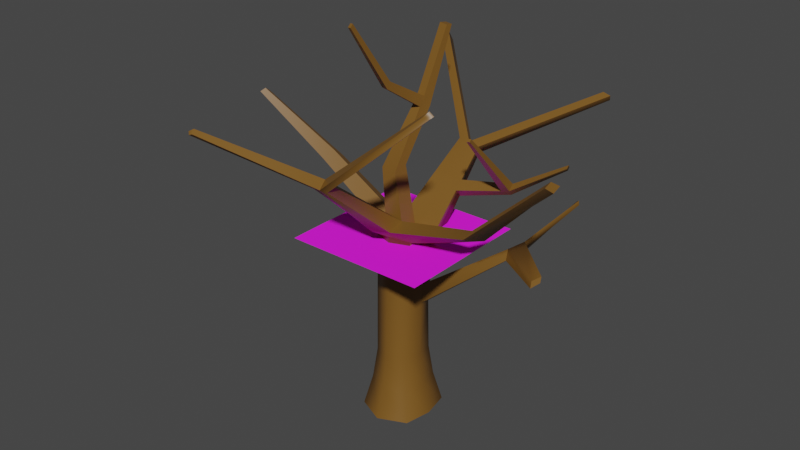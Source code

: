 # Source: Tree.blend  (saved by Blender 3.2.14; exported with 4.5.12 LTS)
import bpy
from mathutils import Matrix  # noqa: F401  (used for matrix-valued properties, if any)

bpy.ops.wm.read_factory_settings(use_empty=True)
scene = bpy.context.scene
scene.name = 'Scene'

# ---- collections
col_collection = bpy.data.collections.new('Collection'); scene.collection.children.link(col_collection)

# ---- images (referenced by path relative to the original .blend; pixels are not part of the script)
import os
ASSET_DIR = os.environ.get("B2B_ASSET_DIR", "")  # directory of the original .blend (textures are referenced by path, not embedded)
HERE = os.path.dirname(os.path.abspath(__file__))  # packed textures are extracted next to this script under _unpacked/

def load_image(name, relpath, width, height, colorspace="sRGB"):
    """Load a texture the original file referenced (path relative to the .blend, or extracted next to this script)."""
    p = next((c for c in (os.path.join(HERE, relpath), os.path.join(ASSET_DIR, relpath)) if relpath and os.path.exists(c)), "")
    if p:
        img = bpy.data.images.load(p, check_existing=True)
        img.name = name
    else:  # same state as the original file: an image datablock whose file is absent (Cycles renders it pink)
        img = bpy.data.images.new(name, width, height)
        img.source = "FILE"
        img.filepath = "//" + (relpath or name)
    img.colorspace_settings.name = colorspace
    return img
img_leaf = load_image('Leaf', 'LeafTexture.png', 1024, 1024, 'sRGB')

# ---- materials (node trees are filled in below, after node groups)
mat_material = bpy.data.materials.new('Material')
mat_material.alpha_threshold = 0.0
mat_material.use_transparent_shadow = False
mat_material.line_color = (0.0, 0.0, 0.0, 1.0)
mat_leaf = bpy.data.materials.new('Leaf')
mat_leaf.use_transparent_shadow = False

# ---- node groups
ng_auto_smooth = bpy.data.node_groups.new('Auto Smooth', 'GeometryNodeTree')
_s = ng_auto_smooth.interface.new_socket(name='Geometry', in_out='OUTPUT', socket_type='NodeSocketGeometry')
_s = ng_auto_smooth.interface.new_socket(name='Geometry', in_out='INPUT', socket_type='NodeSocketGeometry')
_s = ng_auto_smooth.interface.new_socket(name='Angle', in_out='INPUT', socket_type='NodeSocketFloat')
_s.subtype = 'ANGLE'
_s.min_value = 0.0
_s.max_value = 3.142
ng_auto_smooth.is_modifier = True
_N = ng_auto_smooth.nodes; _L = ng_auto_smooth.links
n0 = _N.new('NodeGroupOutput'); n0.name = 'Group Output'; n0.location = (480, -100)
n1 = _N.new('NodeGroupInput'); n1.name = 'Group Input'; n1.location = (-420, -300)
n2 = _N.new('NodeGroupInput'); n2.name = 'Group Input.001'; n2.location = (-60, -100)
n3 = _N.new('GeometryNodeSetShadeSmooth'); n3.name = 'Set Shade Smooth'; n3.location = (120, -100)
n3.domain = 'EDGE'
n4 = _N.new('GeometryNodeSetShadeSmooth'); n4.name = 'Set Shade Smooth.001'; n4.location = (300, -100)
n5 = _N.new('GeometryNodeInputMeshEdgeAngle'); n5.name = 'Edge Angle'; n5.location = (-420, -220)
n6 = _N.new('GeometryNodeInputEdgeSmooth'); n6.name = 'Is Edge Smooth'; n6.location = (-60, -160)
n7 = _N.new('GeometryNodeInputShadeSmooth'); n7.name = 'Is Face Smooth'; n7.location = (-240, -340)
n8 = _N.new('FunctionNodeBooleanMath'); n8.name = 'Boolean Math'; n8.location = (-60, -220)
n9 = _N.new('FunctionNodeCompare'); n9.name = 'Compare'; n9.location = (-240, -180)
n9.operation = 'LESS_EQUAL'
_L.new(n5.outputs[0], n9.inputs[0])
_L.new(n4.outputs[0], n0.inputs[0])
_L.new(n1.outputs[1], n9.inputs[1])
_L.new(n9.outputs[0], n8.inputs[0])
_L.new(n7.outputs[0], n8.inputs[1])
_L.new(n2.outputs[0], n3.inputs[0])
_L.new(n6.outputs[0], n3.inputs[1])
_L.new(n3.outputs[0], n4.inputs[0])
_L.new(n8.outputs[0], n3.inputs[2])
n0.is_active_output = True

# ---- material node trees
mat_material.use_nodes = True; mat_material.node_tree.nodes.clear()
_N = mat_material.node_tree.nodes; _L = mat_material.node_tree.links
n0 = _N.new('ShaderNodeOutputMaterial'); n0.name = 'Material Output'; n0.location = (300, 300)
n1 = _N.new('ShaderNodeBsdfPrincipled'); n1.name = 'Principled BSDF'; n1.location = (10, 300)
n1.distribution = 'GGX'
n1.subsurface_method = 'RANDOM_WALK_SKIN'
n1.inputs[0].default_value = (0.1902, 0.0905, 0.01601, 1.0)
n1.inputs[2].default_value = 0.4
n1.inputs[3].default_value = 1.45
n1.inputs[27].default_value = (0.0, 0.0, 0.0, 1.0)
n1.inputs[28].default_value = 1.0
_L.new(n1.outputs[0], n0.inputs[0])
n0.is_active_output = True
mat_leaf.use_nodes = True; mat_leaf.node_tree.nodes.clear()
_N = mat_leaf.node_tree.nodes; _L = mat_leaf.node_tree.links
n0 = _N.new('ShaderNodeBsdfPrincipled'); n0.name = 'Principled BSDF'; n0.location = (11, 299)
n0.distribution = 'GGX'
n0.subsurface_method = 'RANDOM_WALK_SKIN'
n0.inputs[2].default_value = 1.0
n0.inputs[3].default_value = 1.45
n0.inputs[27].default_value = (0.0, 0.0, 0.0, 1.0)
n0.inputs[28].default_value = 1.0
n1 = _N.new('ShaderNodeOutputMaterial'); n1.name = 'Material Output'; n1.location = (301, 299)
n2 = _N.new('ShaderNodeTexImage'); n2.name = 'Image Texture'; n2.location = (-378, 256)
n2.image = img_leaf
_L.new(n0.outputs[0], n1.inputs[0])
_L.new(n2.outputs[0], n0.inputs[0])
_L.new(n2.outputs[1], n0.inputs[4])
n1.is_active_output = True

# ---- world
world_world = bpy.data.worlds.new('World'); scene.world = world_world
world_world.use_nodes = True; world_world.node_tree.nodes.clear()
_N = world_world.node_tree.nodes; _L = world_world.node_tree.links
n0 = _N.new('ShaderNodeOutputWorld'); n0.name = 'World Output'; n0.location = (300, 300)
n1 = _N.new('ShaderNodeBackground'); n1.name = 'Background'; n1.location = (10, 300)
n1.inputs[0].default_value = (0.05088, 0.05088, 0.05088, 1.0)
_L.new(n1.outputs[0], n0.inputs[0])
n0.is_active_output = True
world_world.color = (0.05088, 0.05088, 0.05088)
world_world.use_sun_shadow = False
world_world.sun_shadow_jitter_overblur = 0.0

# ---- meshes
me_cube = bpy.data.meshes.new('Cube')
me_cube.from_pydata([(1.0, 1.0, 3.563), (1.561, 1.561, 0.0), (1.0, -1.0, 3.578), (1.561, -1.561, 0.0), (-1.0, 1.0, 3.563), (-1.561, 1.561, 0.0), (-1.0, -1.0, 3.578), (-1.561, -1.561, 0.0), (0.0, 2.259, 0.0), (-4.118e-34, -1.447, 3.582), (0.0, -2.259, 0.0), (4.118e-34, 1.447, 3.559), (-1.868, 0.0, 0.0), (1.197, 1.863e-09, 3.571), (-1.197, 1.863e-09, 3.571), (1.868, 0.0, 0.0), (0.0, 0.0, 0.0), (-0.3425, 5.217, 14.32), (0.07053, -1.285, 10.98), (-0.9627, -0.94, 11.1), (1.068, 0.303, 10.25), (1.165, -0.8642, 10.82), (-1.247, 0.09895, 10.28), (-1.111, 1.127, 9.578), (0.02303, 1.452, 9.315), (1.008, 1.003, 9.481), (-0.06024, 0.1504, 10.14), (-0.2046, 5.49, 13.82), (0.3492, 5.519, 13.59), (0.9053, 5.335, 13.74), (1.037, 5.034, 14.22), (0.353, 5.128, 14.32), (-0.6029, -5.534, 14.98), (-0.9778, -5.52, 14.93), (-0.1685, -5.005, 15.1), (-0.2761, -5.357, 14.87), (-0.7274, -5.006, 15.33), (-1.247, -5.179, 15.18), (-4.591, 8.914, 18.77), (-4.454, 9.139, 18.33), (-3.939, 9.172, 18.14), (-3.997, 8.825, 18.77), (6.101, 9.151, 16.94), (6.48, 9.036, 17.03), (6.587, 8.849, 17.35), (6.132, 8.909, 17.44), (5.509, -4.589, 19.99), (5.382, -4.809, 19.86), (5.119, -4.923, 19.95), (5.237, -4.586, 20.17), (-4.78, -9.522, 18.02), (-4.969, -9.543, 17.94), (-4.933, -9.247, 18.17), (-5.172, -9.381, 18.03), (0.01232, 0.9982, 10.67), (-1.052, 0.9752, 10.77), (1.063, 1.765, 9.948), (1.204, 1.014, 10.54), (-0.9304, 1.909, 10.03), (0.07991, 2.192, 9.764), (-6.349, 0.6971, 12.94), (-6.37, 1.503, 12.41), (-6.089, 1.359, 13.28), (-6.129, 2.092, 12.72), (-10.35, 0.02564, 16.1), (-10.37, 0.3852, 15.88), (-10.23, 0.3151, 16.25), (-10.26, 0.643, 16.02), (-1.247, -1.269, 12.32), (-0.1841, -1.195, 12.23), (-0.05445, -2.462, 11.73), (-0.9655, -2.178, 11.81), (0.8329, -1.143, 12.09), (0.7652, -1.994, 11.74), (10.22, -1.624, 17.04), (10.21, -2.108, 16.85), (10.01, -2.524, 17.19), (10.03, -2.096, 17.36), (5.431, -1.425, 13.18), (5.767, -0.8131, 12.47), (5.567, -1.334, 12.63), (5.389, -2.065, 12.92), (0.1827, 3.063, 12.49), (0.9841, 3.55, 11.84), (-0.5675, 3.7, 11.93), (-0.6974, 3.096, 12.54), (1.12, 3.024, 12.38), (0.2146, 3.856, 11.68), (0.2248, 3.574, 12.94), (0.9646, 3.991, 12.31), (-0.4778, 4.142, 12.4), (-0.6097, 3.62, 12.98), (1.1, 3.521, 12.84), (0.2478, 4.267, 12.15), (7.019, 4.433, 15.05), (7.025, 4.278, 14.91), (6.983, 4.442, 14.74), (6.976, 4.581, 14.89), (0.03527, -1.366, 7.283), (0.01152, 1.45, 6.437), (1.146, 0.07695, 6.822), (0.9621, 0.961, 6.504), (-0.9814, -0.97, 7.339), (-1.056, 1.063, 6.571), (1.042, -0.8812, 7.31), (-1.222, 0.04947, 6.926), (0.04784, -1.337, 8.603), (0.01562, 1.451, 7.463), (1.029, 1.023, 7.555), (-1.076, 1.086, 7.643), (1.058, -0.8388, 8.641), (1.209, 0.1797, 7.968), (-0.9747, -0.9593, 8.68), (-1.231, 0.06711, 8.122), (4.944, 4.043, 10.19), (4.901, 3.889, 9.628), (4.785, 4.318, 9.415), (4.864, 4.416, 9.933), (4.25, 3.866, 9.568), (4.183, 3.804, 8.959), (4.332, 3.27, 9.159), (4.355, 3.393, 9.82), (7.479, 1.809, 9.983), (7.484, 1.724, 9.649), (7.148, 1.431, 9.767), (7.16, 1.338, 9.379), (6.044, 7.444, 11.67), (6.104, 7.388, 11.44), (5.93, 7.421, 11.35), (5.898, 7.48, 11.56), (1.193, 1.193, 1.782), (-1.193, -1.193, 1.789), (1.193, -1.193, 1.789), (-1.193, 1.193, 1.782), (1.919e-34, 1.727, 1.78), (-1.919e-34, -1.727, 1.79), (1.428, -1.14e-09, 1.785), (-1.428, -1.14e-09, 1.785), (-0.5339, 3.535, 21.14), (-0.08569, 3.518, 21.09), (-0.4605, 3.91, 21.09), (-0.05827, 3.894, 21.05), (-0.144, 2.314, 17.08), (-0.3184, 1.704, 17.16), (-0.819, 1.743, 17.18), (-0.8547, 2.321, 17.15), (-0.1261, 2.644, 17.91), (-0.7725, 2.653, 17.97), (-0.3225, 2.036, 17.65), (-0.7776, 2.073, 17.67), (-0.934, -2.591, 22.39), (-0.9292, -2.753, 22.22), (-1.11, -2.565, 22.38), (-1.123, -2.725, 22.21), (-0.9711, -0.4913, 18.67), (-0.944, -0.246, 19.0), (-0.6283, -0.2776, 18.99), (-0.6238, -0.5243, 18.66), (-0.4812, -0.1006, 14.05), (-1.325, -0.1071, 14.14), (-0.3577, 0.6284, 14.28), (-1.245, 0.6203, 14.37), (4.073, 3.651, 13.01), (4.059, 3.977, 13.31), (3.971, 4.286, 12.96), (3.983, 3.996, 12.65), (3.614, 3.908, 13.24), (3.532, 3.929, 12.53), (3.629, 3.556, 12.91), (3.518, 4.241, 12.86), (3.699, 0.3045, 16.74), (3.866, 0.3399, 16.77), (3.86, 0.4621, 16.88), (3.694, 0.4364, 16.86)], [], [(107, 109, 23, 24), (135, 9, 6, 131), (137, 14, 4, 133), (16, 15, 3, 10), (136, 13, 2, 132), (134, 11, 0, 130), (133, 4, 11, 134), (12, 16, 10, 7), (132, 2, 9, 135), (112, 106, 18, 19), (108, 107, 24, 25), (5, 8, 16, 12), (130, 0, 13, 136), (8, 1, 15, 16), (131, 6, 14, 137), (111, 108, 25, 20), (71, 70, 32, 33), (69, 68, 37, 36), (92, 89, 29, 30), (91, 88, 31, 17), (106, 110, 21, 18), (113, 112, 19, 22), (109, 113, 22, 23), (110, 111, 20, 21), (28, 31, 45, 42), (17, 31, 41, 38), (93, 90, 27, 28), (89, 93, 28, 29), (88, 92, 30, 31), (90, 91, 17, 27), (32, 36, 52, 50), (34, 36, 49, 46), (73, 72, 34, 35), (72, 69, 36, 34), (68, 71, 33, 37), (70, 73, 35, 32), (40, 39, 38, 41), (31, 28, 40, 41), (28, 27, 39, 40), (27, 17, 38, 39), (43, 42, 45, 44), (31, 30, 44, 45), (30, 29, 43, 44), (29, 28, 42, 43), (46, 49, 48, 47), (36, 32, 48, 49), (35, 34, 46, 47), (32, 35, 47, 48), (52, 53, 51, 50), (36, 37, 53, 52), (37, 33, 51, 53), (33, 32, 50, 51), (22, 55, 62, 60), (26, 20, 57, 54), (25, 24, 59, 56), (24, 23, 58, 59), (148, 146, 141, 139), (20, 25, 56, 57), (63, 61, 65, 67), (55, 58, 63, 62), (58, 23, 61, 63), (23, 22, 60, 61), (65, 64, 66, 67), (61, 60, 64, 65), (62, 63, 67, 66), (60, 62, 66, 64), (18, 21, 73, 70), (22, 19, 71, 68), (20, 26, 69, 72), (79, 78, 77, 74), (26, 22, 68, 69), (19, 18, 70, 71), (75, 74, 77, 76), (80, 79, 74, 75), (78, 81, 76, 77), (81, 80, 75, 76), (73, 21, 80, 81), (72, 73, 81, 78), (21, 20, 79, 80), (20, 72, 78, 79), (58, 55, 85, 84), (54, 57, 86, 82), (56, 59, 87, 83), (59, 58, 84, 87), (55, 54, 82, 85), (57, 56, 83, 86), (84, 85, 91, 90), (82, 86, 92, 88), (83, 87, 93, 89), (87, 84, 90, 93), (85, 82, 88, 91), (163, 162, 95, 94), (95, 96, 97, 94), (165, 164, 97, 96), (162, 165, 96, 95), (164, 163, 94, 97), (2, 13, 100, 104), (4, 14, 105, 103), (14, 6, 102, 105), (9, 2, 104, 98), (13, 0, 101, 100), (0, 11, 99, 101), (6, 9, 98, 102), (11, 4, 103, 99), (104, 100, 111, 110), (103, 105, 113, 109), (105, 102, 112, 113), (98, 104, 110, 106), (119, 118, 117, 116), (101, 99, 107, 108), (102, 98, 106, 112), (99, 103, 109, 107), (115, 116, 128, 127), (120, 119, 116, 115), (118, 121, 114, 117), (121, 120, 125, 124), (111, 100, 120, 121), (108, 111, 121, 118), (100, 101, 119, 120), (101, 108, 118, 119), (124, 125, 123, 122), (120, 115, 123, 125), (115, 114, 122, 123), (114, 121, 124, 122), (127, 128, 129, 126), (116, 117, 129, 128), (114, 115, 127, 126), (117, 114, 126, 129), (7, 131, 137, 12), (1, 130, 136, 15), (3, 132, 135, 10), (5, 133, 134, 8), (8, 134, 130, 1), (15, 136, 132, 3), (12, 137, 133, 5), (10, 135, 131, 7), (138, 139, 141, 140), (149, 148, 139, 138), (146, 147, 140, 141), (147, 149, 138, 140), (161, 159, 144, 145), (160, 161, 145, 142), (159, 158, 143, 144), (158, 160, 142, 143), (145, 144, 149, 147), (142, 145, 147, 146), (155, 154, 153, 152), (143, 142, 146, 148), (153, 151, 150, 152), (156, 155, 152, 150), (157, 156, 150, 151), (154, 157, 151, 153), (144, 143, 157, 154), (143, 148, 156, 157), (148, 149, 155, 156), (149, 144, 154, 155), (26, 54, 160, 158), (22, 26, 158, 159), (54, 55, 161, 160), (55, 22, 159, 161), (169, 166, 163, 164), (168, 167, 165, 162), (167, 169, 164, 165), (168, 162, 171, 170), (92, 86, 168, 166), (83, 89, 169, 167), (86, 83, 167, 168), (89, 92, 166, 169), (173, 170, 171, 172), (162, 163, 172, 171), (166, 168, 170, 173), (163, 166, 173, 172)])
me_cube.polygons.foreach_set('use_smooth', [True] * 172)
_uv = me_cube.uv_layers.new(name='UVMap')
_uv.uv.foreach_set('vector', [0.625, 0.375, 0.625, 0.25, 0.625, 0.25, 0.625, 0.375, 0.5, 0.875, 0.625, 0.875, 0.625, 1.0, 0.5, 1.0, 0.5, 0.125, 0.625, 0.125, 0.625, 0.25, 0.5, 0.25, 0.25, 0.625, 0.375, 0.625, 0.375, 0.75, 0.25, 0.75, 0.5, 0.625, 0.625, 0.625, 0.625, 0.75, 0.5, 0.75, 0.5, 0.375, 0.625, 0.375, 0.625, 0.5, 0.5, 0.5, 0.5, 0.25, 0.625, 0.25, 0.625, 0.375, 0.5, 0.375, 0.125, 0.625, 0.25, 0.625, 0.25, 0.75, 0.125, 0.75, 0.5, 0.75, 0.625, 0.75, 0.625, 0.875, 0.5, 0.875, 0.625, 1.0, 0.625, 0.875, 0.625, 0.875, 0.625, 1.0, 0.625, 0.5, 0.625, 0.375, 0.625, 0.375, 0.625, 0.5, 0.125, 0.5, 0.25, 0.5, 0.25, 0.625, 0.125, 0.625, 0.5, 0.5, 0.625, 0.5, 0.625, 0.625, 0.5, 0.625, 0.25, 0.5, 0.375, 0.5, 0.375, 0.625, 0.25, 0.625, 0.5, 0.0, 0.625, 0.0, 0.625, 0.125, 0.5, 0.125, 0.625, 0.625, 0.625, 0.5, 0.625, 0.5, 0.625, 0.625, 0.625, 1.0, 0.625, 0.875, 0.625, 0.875, 0.625, 1.0, 0.75, 0.625, 0.875, 0.625, 0.875, 0.625, 0.75, 0.625, 0.625, 0.625, 0.625, 0.5, 0.625, 0.5, 0.625, 0.625, 0.875, 0.625, 0.75, 0.625, 0.75, 0.625, 0.875, 0.625, 0.625, 0.875, 0.625, 0.75, 0.625, 0.75, 0.625, 0.875, 0.625, 0.125, 0.625, 0.0, 0.625, 0.0, 0.625, 0.125, 0.625, 0.25, 0.625, 0.125, 0.625, 0.125, 0.625, 0.25, 0.625, 0.75, 0.625, 0.625, 0.625, 0.625, 0.625, 0.75, 0.75, 0.5, 0.75, 0.625, 0.75, 0.625, 0.75, 0.5, 0.875, 0.625, 0.75, 0.625, 0.75, 0.625, 0.875, 0.625, 0.625, 0.375, 0.625, 0.25, 0.625, 0.25, 0.625, 0.375, 0.625, 0.5, 0.625, 0.375, 0.625, 0.375, 0.625, 0.5, 0.75, 0.625, 0.625, 0.625, 0.625, 0.625, 0.75, 0.625, 0.625, 0.25, 0.625, 0.125, 0.625, 0.125, 0.625, 0.25, 0.75, 0.75, 0.75, 0.625, 0.75, 0.625, 0.75, 0.75, 0.625, 0.625, 0.75, 0.625, 0.75, 0.625, 0.625, 0.625, 0.625, 0.75, 0.625, 0.625, 0.625, 0.625, 0.625, 0.75, 0.625, 0.625, 0.75, 0.625, 0.75, 0.625, 0.625, 0.625, 0.625, 0.125, 0.625, 0.0, 0.625, 0.0, 0.625, 0.125, 0.625, 0.875, 0.625, 0.75, 0.625, 0.75, 0.625, 0.875, 0.75, 0.5, 0.875, 0.5, 0.875, 0.625, 0.75, 0.625, 0.75, 0.625, 0.75, 0.5, 0.75, 0.5, 0.75, 0.625, 0.625, 0.375, 0.625, 0.25, 0.625, 0.25, 0.625, 0.375, 0.625, 0.25, 0.625, 0.125, 0.625, 0.125, 0.625, 0.25, 0.625, 0.5, 0.75, 0.5, 0.75, 0.625, 0.625, 0.625, 0.75, 0.625, 0.625, 0.625, 0.625, 0.625, 0.75, 0.625, 0.625, 0.625, 0.625, 0.5, 0.625, 0.5, 0.625, 0.625, 0.625, 0.5, 0.625, 0.375, 0.625, 0.375, 0.625, 0.5, 0.625, 0.625, 0.75, 0.625, 0.75, 0.75, 0.625, 0.75, 0.75, 0.625, 0.75, 0.75, 0.75, 0.75, 0.75, 0.625, 0.625, 0.75, 0.625, 0.625, 0.625, 0.625, 0.625, 0.75, 0.625, 0.875, 0.625, 0.75, 0.625, 0.75, 0.625, 0.875, 0.75, 0.625, 0.875, 0.625, 0.875, 0.75, 0.75, 0.75, 0.75, 0.625, 0.875, 0.625, 0.875, 0.625, 0.75, 0.625, 0.625, 0.125, 0.625, 0.0, 0.625, 0.0, 0.625, 0.125, 0.625, 1.0, 0.625, 0.875, 0.625, 0.875, 0.625, 1.0, 0.875, 0.625, 0.875, 0.625, 0.875, 0.625, 0.875, 0.625, 0.75, 0.625, 0.625, 0.625, 0.625, 0.625, 0.75, 0.625, 0.625, 0.5, 0.625, 0.375, 0.625, 0.375, 0.625, 0.5, 0.625, 0.375, 0.625, 0.25, 0.625, 0.25, 0.625, 0.375, 0.75, 0.625, 0.75, 0.625, 0.75, 0.625, 0.75, 0.625, 0.625, 0.625, 0.625, 0.5, 0.625, 0.5, 0.625, 0.625, 0.625, 0.25, 0.625, 0.25, 0.625, 0.25, 0.625, 0.25, 0.625, 0.125, 0.625, 0.25, 0.625, 0.25, 0.625, 0.125, 0.625, 0.25, 0.625, 0.25, 0.625, 0.25, 0.625, 0.25, 0.625, 0.25, 0.625, 0.125, 0.625, 0.125, 0.625, 0.25, 0.625, 0.25, 0.625, 0.125, 0.625, 0.125, 0.625, 0.25, 0.625, 0.25, 0.625, 0.125, 0.625, 0.125, 0.625, 0.25, 0.625, 0.125, 0.625, 0.25, 0.625, 0.25, 0.625, 0.125, 0.875, 0.625, 0.875, 0.625, 0.875, 0.625, 0.875, 0.625, 0.625, 0.875, 0.625, 0.75, 0.625, 0.75, 0.625, 0.875, 0.625, 0.125, 0.625, 0.0, 0.625, 0.0, 0.625, 0.125, 0.625, 0.625, 0.75, 0.625, 0.75, 0.625, 0.625, 0.625, 0.625, 0.625, 0.625, 0.625, 0.625, 0.625, 0.625, 0.625, 0.75, 0.625, 0.875, 0.625, 0.875, 0.625, 0.75, 0.625, 0.625, 1.0, 0.625, 0.875, 0.625, 0.875, 0.625, 1.0, 0.625, 0.75, 0.625, 0.625, 0.625, 0.625, 0.625, 0.75, 0.625, 0.75, 0.625, 0.625, 0.625, 0.625, 0.625, 0.75, 0.625, 0.625, 0.625, 0.75, 0.625, 0.75, 0.625, 0.625, 0.625, 0.75, 0.625, 0.75, 0.625, 0.75, 0.625, 0.75, 0.625, 0.75, 0.625, 0.75, 0.625, 0.75, 0.625, 0.75, 0.625, 0.625, 0.625, 0.75, 0.625, 0.75, 0.625, 0.625, 0.625, 0.75, 0.625, 0.625, 0.625, 0.625, 0.625, 0.75, 0.625, 0.625, 0.625, 0.625, 0.625, 0.625, 0.625, 0.625, 0.625, 0.25, 0.625, 0.125, 0.625, 0.125, 0.625, 0.25, 0.75, 0.625, 0.625, 0.625, 0.625, 0.625, 0.75, 0.625, 0.625, 0.5, 0.625, 0.375, 0.625, 0.375, 0.625, 0.5, 0.625, 0.375, 0.625, 0.25, 0.625, 0.25, 0.625, 0.375, 0.875, 0.625, 0.75, 0.625, 0.75, 0.625, 0.875, 0.625, 0.625, 0.625, 0.625, 0.5, 0.625, 0.5, 0.625, 0.625, 0.625, 0.25, 0.625, 0.125, 0.625, 0.125, 0.625, 0.25, 0.75, 0.625, 0.625, 0.625, 0.625, 0.625, 0.75, 0.625, 0.625, 0.5, 0.625, 0.375, 0.625, 0.375, 0.625, 0.5, 0.625, 0.375, 0.625, 0.25, 0.625, 0.25, 0.625, 0.375, 0.875, 0.625, 0.75, 0.625, 0.75, 0.625, 0.875, 0.625, 0.625, 0.625, 0.625, 0.625, 0.625, 0.625, 0.625, 0.625, 0.625, 0.625, 0.625, 0.5, 0.625, 0.5, 0.625, 0.625, 0.625, 0.5, 0.625, 0.5, 0.625, 0.5, 0.625, 0.5, 0.625, 0.625, 0.625, 0.5, 0.625, 0.5, 0.625, 0.625, 0.625, 0.5, 0.625, 0.625, 0.625, 0.625, 0.625, 0.5, 0.625, 0.75, 0.625, 0.625, 0.625, 0.625, 0.625, 0.75, 0.625, 0.25, 0.625, 0.125, 0.625, 0.125, 0.625, 0.25, 0.625, 0.125, 0.625, 0.0, 0.625, 0.0, 0.625, 0.125, 0.625, 0.875, 0.625, 0.75, 0.625, 0.75, 0.625, 0.875, 0.625, 0.625, 0.625, 0.5, 0.625, 0.5, 0.625, 0.625, 0.625, 0.5, 0.625, 0.375, 0.625, 0.375, 0.625, 0.5, 0.625, 1.0, 0.625, 0.875, 0.625, 0.875, 0.625, 1.0, 0.625, 0.375, 0.625, 0.25, 0.625, 0.25, 0.625, 0.375, 0.625, 0.75, 0.625, 0.625, 0.625, 0.625, 0.625, 0.75, 0.625, 0.25, 0.625, 0.125, 0.625, 0.125, 0.625, 0.25, 0.625, 0.125, 0.625, 0.0, 0.625, 0.0, 0.625, 0.125, 0.625, 0.875, 0.625, 0.75, 0.625, 0.75, 0.625, 0.875, 0.625, 0.5, 0.625, 0.5, 0.625, 0.5, 0.625, 0.5, 0.625, 0.5, 0.625, 0.375, 0.625, 0.375, 0.625, 0.5, 0.625, 1.0, 0.625, 0.875, 0.625, 0.875, 0.625, 1.0, 0.625, 0.375, 0.625, 0.25, 0.625, 0.25, 0.625, 0.375, 0.625, 0.625, 0.625, 0.5, 0.625, 0.5, 0.625, 0.625, 0.625, 0.625, 0.625, 0.5, 0.625, 0.5, 0.625, 0.625, 0.625, 0.5, 0.625, 0.625, 0.625, 0.625, 0.625, 0.5, 0.625, 0.625, 0.625, 0.625, 0.625, 0.625, 0.625, 0.625, 0.625, 0.625, 0.625, 0.625, 0.625, 0.625, 0.625, 0.625, 0.625, 0.5, 0.625, 0.625, 0.625, 0.625, 0.625, 0.5, 0.625, 0.625, 0.625, 0.5, 0.625, 0.5, 0.625, 0.625, 0.625, 0.5, 0.625, 0.5, 0.625, 0.5, 0.625, 0.5, 0.625, 0.625, 0.625, 0.625, 0.625, 0.625, 0.625, 0.625, 0.625, 0.625, 0.625, 0.625, 0.625, 0.625, 0.625, 0.625, 0.625, 0.625, 0.625, 0.625, 0.625, 0.625, 0.625, 0.625, 0.625, 0.625, 0.625, 0.625, 0.625, 0.625, 0.625, 0.625, 0.625, 0.625, 0.625, 0.5, 0.625, 0.5, 0.625, 0.625, 0.625, 0.5, 0.625, 0.5, 0.625, 0.5, 0.625, 0.5, 0.625, 0.625, 0.625, 0.625, 0.625, 0.625, 0.625, 0.625, 0.625, 0.5, 0.625, 0.625, 0.625, 0.625, 0.625, 0.5, 0.375, 0.0, 0.5, 0.0, 0.5, 0.125, 0.375, 0.125, 0.375, 0.5, 0.5, 0.5, 0.5, 0.625, 0.375, 0.625, 0.375, 0.75, 0.5, 0.75, 0.5, 0.875, 0.375, 0.875, 0.375, 0.25, 0.5, 0.25, 0.5, 0.375, 0.375, 0.375, 0.375, 0.375, 0.5, 0.375, 0.5, 0.5, 0.375, 0.5, 0.375, 0.625, 0.5, 0.625, 0.5, 0.75, 0.375, 0.75, 0.375, 0.125, 0.5, 0.125, 0.5, 0.25, 0.375, 0.25, 0.375, 0.875, 0.5, 0.875, 0.5, 1.0, 0.375, 1.0, 0.875, 0.625, 0.75, 0.625, 0.75, 0.625, 0.875, 0.625, 0.875, 0.625, 0.75, 0.625, 0.75, 0.625, 0.875, 0.625, 0.75, 0.625, 0.875, 0.625, 0.875, 0.625, 0.75, 0.625, 0.875, 0.625, 0.875, 0.625, 0.875, 0.625, 0.875, 0.625, 0.875, 0.625, 0.875, 0.625, 0.875, 0.625, 0.875, 0.625, 0.75, 0.625, 0.875, 0.625, 0.875, 0.625, 0.75, 0.625, 0.875, 0.625, 0.75, 0.625, 0.75, 0.625, 0.875, 0.625, 0.75, 0.625, 0.75, 0.625, 0.75, 0.625, 0.75, 0.625, 0.875, 0.625, 0.875, 0.625, 0.875, 0.625, 0.875, 0.625, 0.75, 0.625, 0.875, 0.625, 0.875, 0.625, 0.75, 0.625, 0.875, 0.625, 0.875, 0.625, 0.875, 0.625, 0.875, 0.625, 0.75, 0.625, 0.75, 0.625, 0.75, 0.625, 0.75, 0.625, 0.875, 0.625, 0.75, 0.625, 0.75, 0.625, 0.875, 0.625, 0.75, 0.625, 0.875, 0.625, 0.875, 0.625, 0.75, 0.625, 0.75, 0.625, 0.75, 0.625, 0.75, 0.625, 0.75, 0.625, 0.875, 0.625, 0.75, 0.625, 0.75, 0.625, 0.875, 0.625, 0.875, 0.625, 0.75, 0.625, 0.75, 0.625, 0.875, 0.625, 0.75, 0.625, 0.75, 0.625, 0.75, 0.625, 0.75, 0.625, 0.75, 0.625, 0.875, 0.625, 0.875, 0.625, 0.75, 0.625, 0.875, 0.625, 0.875, 0.625, 0.875, 0.625, 0.875, 0.625, 0.75, 0.625, 0.75, 0.625, 0.75, 0.625, 0.75, 0.625, 0.875, 0.625, 0.75, 0.625, 0.75, 0.625, 0.875, 0.625, 0.75, 0.625, 0.875, 0.625, 0.875, 0.625, 0.75, 0.625, 0.875, 0.625, 0.875, 0.625, 0.875, 0.625, 0.875, 0.625, 0.625, 0.5, 0.625, 0.625, 0.625, 0.625, 0.625, 0.5, 0.625, 0.625, 0.625, 0.5, 0.625, 0.5, 0.625, 0.625, 0.625, 0.5, 0.625, 0.5, 0.625, 0.5, 0.625, 0.5, 0.625, 0.625, 0.625, 0.625, 0.625, 0.625, 0.625, 0.625, 0.625, 0.625, 0.625, 0.625, 0.625, 0.625, 0.625, 0.625, 0.625, 0.5, 0.625, 0.5, 0.625, 0.5, 0.625, 0.5, 0.625, 0.625, 0.625, 0.5, 0.625, 0.5, 0.625, 0.625, 0.625, 0.5, 0.625, 0.625, 0.625, 0.625, 0.625, 0.5, 0.625, 0.625, 0.625, 0.625, 0.625, 0.625, 0.625, 0.625, 0.625, 0.625, 0.625, 0.625, 0.625, 0.625, 0.625, 0.625, 0.625, 0.625, 0.625, 0.625, 0.625, 0.625, 0.625, 0.625, 0.625, 0.625, 0.625, 0.625, 0.625, 0.625, 0.625, 0.625])
me_cube.materials.append(mat_material)
me_cube.use_mirror_vertex_groups = False
me_cube.update()
me_plane = bpy.data.meshes.new('Plane')
me_plane.from_pydata([(-1.0, -1.0, 0.0), (1.0, -1.0, 0.0), (-1.0, 1.0, 0.0), (1.0, 1.0, 0.0)], [], [(0, 1, 3, 2)])
_uv = me_plane.uv_layers.new(name='UVMap')
_uv.uv.foreach_set('vector', [0.0, 0.0, 1.0, 0.0, 1.0, 1.0, 0.0, 1.0])
me_plane.materials.append(mat_leaf)
me_plane.update()

# ---- objects
ob_treetrunk = bpy.data.objects.new('TreeTrunk', me_cube)
ob_leafplane = bpy.data.objects.new('LeafPlane', me_plane)

# ---- transforms, parenting, visibility, modifiers, constraints
ob_treetrunk.location = (0.0, 0.0, 0.0)
ob_treetrunk.scale = (100.0, 100.0, 100.0)
ob_treetrunk.lock_rotations_4d = False
ob_treetrunk.empty_display_type = 'ARROWS'
ob_treetrunk.lineart.crease_threshold = 0.0
_vg = ob_treetrunk.vertex_groups.new(name='Branches')
_m = ob_treetrunk.modifiers.new('ParticleSystem', 'PARTICLE_SYSTEM')
_m = ob_treetrunk.modifiers.new('Auto Smooth', 'NODES')
_m.node_group = ng_auto_smooth
_gi = [s.identifier for s in ng_auto_smooth.interface.items_tree if s.item_type == 'SOCKET' and s.in_out == 'INPUT']
_m[_gi[1]] = 1.047  # Angle
ob_leafplane.location = (0.0, 0.0, 1065.0)
ob_leafplane.scale = (403.1, 403.1, 403.1)

# ---- collection membership
col_collection.objects.link(ob_treetrunk)
col_collection.objects.link(ob_leafplane)

# ---- scene / render settings (as saved in the file)
scene.frame_start = 1; scene.frame_end = 250; scene.frame_set(1)
scene.render.engine = 'BLENDER_EEVEE_NEXT'
scene.render.film_transparent = True
scene.cycles.sampling_pattern = 'TABULATED_SOBOL'
scene.cycles.use_light_tree = False
scene.view_settings.view_transform = 'Filmic'
scene.unit_settings.scale_length = 0.01
bpy.context.view_layer.update()

# ---- added for rendering (the .blend has no active camera and no usable light): camera, sun
cam_auto = bpy.data.cameras.new('AutoCamera')
cam_auto.lens = 50.0
cam_auto.sensor_width = 36.0
cam_auto.clip_end = 57999.9
ob_auto_camera = bpy.data.objects.new('AutoCamera', cam_auto)
scene.collection.objects.link(ob_auto_camera)
ob_auto_camera.location = (3297.35, -3984.39, 3763.42)
ob_auto_camera.rotation_euler = (1.09748, -7.21219e-08, 0.694738)
scene.camera = ob_auto_camera
light_auto_sun = bpy.data.lights.new('AutoSun', 'SUN')
light_auto_sun.energy = 3.0
light_auto_sun.angle = 0.0523599
ob_auto_sun = bpy.data.objects.new('AutoSun', light_auto_sun)
scene.collection.objects.link(ob_auto_sun)
ob_auto_sun.rotation_euler = (0.872665, 0.174533, 0.523599)
bpy.context.view_layer.update()
